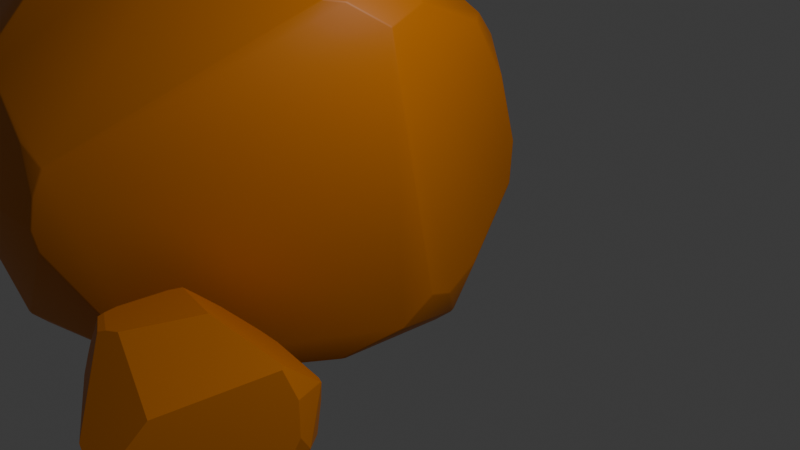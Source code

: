 # Source: rock2.blend  (saved by Blender 4.3.34; exported with 4.5.12 LTS)
import bpy
from mathutils import Matrix  # noqa: F401  (used for matrix-valued properties, if any)

bpy.ops.wm.read_factory_settings(use_empty=True)
scene = bpy.context.scene
scene.name = 'Scene'

# ---- collections
col_collection = bpy.data.collections.new('Collection'); scene.collection.children.link(col_collection)

# ---- materials (node trees are filled in below, after node groups)
mat_material_006 = bpy.data.materials.new('Material.006')
mat_material_002 = bpy.data.materials.new('Material.002')

# ---- material node trees
mat_material_006.use_nodes = True; mat_material_006.node_tree.nodes.clear()
_N = mat_material_006.node_tree.nodes; _L = mat_material_006.node_tree.links
n0 = _N.new('ShaderNodeBsdfPrincipled'); n0.name = 'Principled BSDF'; n0.location = (10, 300)
n0.inputs[0].default_value = (0.7084, 0.2051, 0.0, 1.0)
n1 = _N.new('ShaderNodeOutputMaterial'); n1.name = 'Material Output'; n1.location = (300, 300)
_L.new(n0.outputs[0], n1.inputs[0])
n1.is_active_output = True
mat_material_002.use_nodes = True; mat_material_002.node_tree.nodes.clear()
_N = mat_material_002.node_tree.nodes; _L = mat_material_002.node_tree.links
n0 = _N.new('ShaderNodeBsdfPrincipled'); n0.name = 'Principled BSDF'; n0.location = (10, 300)
n0.inputs[0].default_value = (0.7084, 0.2051, 0.0, 1.0)
n1 = _N.new('ShaderNodeOutputMaterial'); n1.name = 'Material Output'; n1.location = (300, 300)
_L.new(n0.outputs[0], n1.inputs[0])
n1.is_active_output = True

# ---- world
world_world = bpy.data.worlds.new('World'); scene.world = world_world
world_world.use_nodes = True; world_world.node_tree.nodes.clear()
_N = world_world.node_tree.nodes; _L = world_world.node_tree.links
n0 = _N.new('ShaderNodeOutputWorld'); n0.name = 'World Output'; n0.location = (300, 300)
n1 = _N.new('ShaderNodeBackground'); n1.name = 'Background'; n1.location = (10, 300)
n1.inputs[0].default_value = (0.05088, 0.05088, 0.05088, 1.0)
_L.new(n1.outputs[0], n0.inputs[0])
n0.is_active_output = True
world_world.color = (0.05088, 0.05088, 0.05088)
world_world.sun_shadow_jitter_overblur = 0.0

# ---- cameras
cam_camera = bpy.data.cameras.new('Camera')
cam_camera.clip_end = 100.0
cam_camera.ortho_scale = 7.314

# ---- lights
light_light = bpy.data.lights.new('Light', 'POINT')
light_light.energy = 1000.0
light_light.shadow_soft_size = 0.1

# ---- meshes
me_icosphere_001 = bpy.data.meshes.new('Icosphere.001')
me_icosphere_001.from_pydata([(-0.2764, -0.8506, -0.4472), (0.7236, 0.5257, -0.4472), (0.0, 0.0, 1.0), (0.8506, 0.0, -0.5257), (-0.5878, -0.809, 0.0), (0.5878, 0.809, 0.0), (0.5257, 0.0, 0.8507), (-0.4253, -0.309, 0.8507), (0.7028, 0.5106, -0.4754), (0.6498, 0.5711, -0.4598), (-0.397, 0.8345, -0.274), (-0.2589, -0.7968, -0.5092), (-0.4252, -0.7239, -0.4756), (-0.183, 0.9011, -0.2961), (0.3498, 0.809, -0.3851), (0.1758, 0.8723, -0.3516), (-0.638, 0.6544, -0.263), (-0.755, -0.4514, -0.392), (-0.6679, -0.5626, -0.4193), (0.8124, 0.02779, -0.555), (0.8034, -0.03435, -0.5619), (0.2027, -0.7653, -0.5717), (0.7417, 0.3703, 0.5054), (0.57, 0.8114, 0.02555), (-0.03713, 0.9799, -0.06008), (-0.2194, 0.1594, 0.923), (0.02406, 0.07404, 0.9779), (0.4391, 0.1193, 0.8507), (0.5959, 0.2161, 0.7102), (0.7487, 0.4561, 0.4048), (0.6013, 0.7673, 0.07092), (-0.1617, 0.9475, 0.0), (-0.4559, 0.809, 0.2134), (0.4597, 0.8506, 0.0), (0.03383, 0.9754, -0.06766), (-0.6813, -0.6139, 0.308), (-0.6338, -0.581, 0.4625), (-0.5478, -0.398, 0.6849), (-0.4253, 0.1914, 0.8507), (-0.4988, -0.2557, 0.7946), (-0.5837, 0.8103, 0.0), (-0.5806, 0.809, 0.01162), (-0.7618, -0.5695, 0.0), (-0.585, 0.8094, -0.004072), (-0.5923, 0.795, -0.0238), (-0.8163, -0.4069, -0.2695), (-0.6867, 0.5867, -0.2649), (-0.8259, -0.2851, -0.3599), (-0.4169, 0.2501, 0.8536), (-0.5066, 0.7328, 0.3108), (0.1856, -0.815, -0.5145), (0.7918, -0.2437, -0.4893), (-0.04572, -0.9753, -0.07398), (0.6112, -0.2631, 0.6797), (-0.06104, -0.9802, 0.0), (-0.05473, -0.9602, 0.1095), (0.2259, -0.7822, -0.5539), (0.2873, -0.7279, -0.5789), (0.6414, -0.397, -0.5863), (0.3607, -0.2271, 0.8507), (-0.3537, -0.7532, 0.5103), (-0.1345, -0.9023, 0.269), (0.5602, -0.3096, 0.6904), (-0.03234, -0.9268, 0.2066), (0.07977, -0.2455, 0.9267), (-0.1718, -0.3914, 0.8507), (-0.3243, -0.6198, 0.6487), (-0.3183, -0.809, 0.436), (0.7743, 0.2913, 0.493), (0.8771, 0.3795, -0.1455), (0.7268, 0.0, 0.6307), (0.8605, 0.4336, 0.0), (0.8737, -0.07085, -0.4052), (0.8825, 0.09807, -0.3589), (0.8187, 0.4052, 0.2648), (0.7164, -0.176, 0.5902), (0.8594, -0.1647, -0.368)], [], [(47, 17, 45), (70, 75, 76, 72, 73, 69, 71, 74, 68), (26, 25, 2), (38, 7, 2, 25, 48), (38, 39, 7), (39, 37, 7), (59, 6, 2, 64), (75, 70, 6, 53), (42, 4, 35), (12, 0, 4, 18), (72, 3, 73), (8, 9, 1), (11, 0, 12), (3, 20, 19), (45, 17, 18, 4, 42), (44, 16, 46), (49, 48, 25, 26, 27, 28, 22, 29, 30, 23, 33, 34, 24, 31, 32), (1, 9, 14, 5), (3, 19, 8, 1), (51, 58, 20, 3), (5, 14, 15, 34, 33), (71, 5, 30, 29, 74), (6, 28, 27), (6, 27, 26, 2), (41, 49, 32), (15, 13, 24, 34), (5, 23, 30), (5, 33, 23), (68, 22, 28, 6, 70), (74, 29, 22, 68), (39, 38, 48, 49, 41, 40, 43, 44, 46, 47, 45, 42, 35, 36, 37), (10, 16, 44, 43), (31, 40, 41, 32), (10, 43, 40, 31, 24, 13), (11, 12, 18, 17, 47, 46, 16, 10, 13, 15, 14, 9, 8, 19, 20, 58, 57, 21), (21, 57, 56), (59, 62, 53, 6), (0, 52, 54, 4), (0, 50, 52), (21, 56, 50, 0, 11), (59, 64, 65, 66, 60, 67, 61, 63, 62), (7, 66, 65), (7, 65, 64, 2), (55, 63, 61), (4, 54, 55, 61, 67), (4, 67, 60, 36, 35), (36, 60, 66, 7, 37), (62, 63, 55, 54, 52, 50, 56, 57, 58, 51, 76, 75, 53), (51, 3, 72, 76), (1, 5, 71, 69), (3, 1, 69, 73)])
me_icosphere_001.polygons.foreach_set('use_smooth', [True] * 51)
_uv = me_icosphere_001.uv_layers.new(name='UVMap')
_uv.uv.foreach_set('vector', [0.8672, 0.1784, 0.8975, 0.1775, 0.8869, 0.1958, 0.3843, 0.3507, 0.3186, 0.3374, 0.3374, 0.1793, 0.3532, 0.1755, 0.3781, 0.1824, 0.4239, 0.2106, 0.4317, 0.2362, 0.432, 0.2758, 0.4166, 0.3149, 0.6296, 0.4607, 0.6598, 0.4318, 0.6364, 0.4724, 0.79, 0.3937, 0.8636, 0.3937, 0.8182, 0.4724, 0.7947, 0.4318, 0.7814, 0.3952, 0.79, 0.3937, 0.8558, 0.3801, 0.8636, 0.3937, 0.8558, 0.3801, 0.8823, 0.3613, 0.8636, 0.3937, 0.2769, 0.3937, 0.3182, 0.3937, 0.2727, 0.4724, 0.2504, 0.4337, 0.3186, 0.3374, 0.343, 0.3507, 0.3182, 0.3937, 0.2943, 0.3522, 0.911, 0.2362, 0.9545, 0.2362, 0.9232, 0.2904, 0.9671, 0.1575, 1.0, 0.1575, 0.9545, 0.2362, 0.9183, 0.1734, 0.3532, 0.1755, 0.3636, 0.1575, 0.3781, 0.1824, 0.4577, 0.152, 0.4691, 0.1575, 0.4545, 0.1575, 0.993, 0.1454, 1.0, 0.1575, 0.9671, 0.1575, 0.3636, 0.1575, 0.3586, 0.1487, 0.3677, 0.1504, 0.8869, 0.1958, 0.8975, 0.1775, 0.9183, 0.1734, 0.9545, 0.2362, 0.911, 0.2362, 0.6839, 0.2326, 0.7046, 0.1968, 0.7168, 0.1965, 0.6776, 0.2859, 0.7759, 0.3952, 0.6598, 0.4318, 0.4613, 0.4607, 0.4308, 0.3937, 0.4287, 0.3596, 0.431, 0.3149, 0.4441, 0.2968, 0.4939, 0.2468, 0.5026, 0.2407, 0.5198, 0.2362, 0.5851, 0.2261, 0.597, 0.2256, 0.6159, 0.2362, 0.6634, 0.2681, 0.4545, 0.1575, 0.4691, 0.1575, 0.5333, 0.1785, 0.5, 0.2362, 0.3636, 0.1575, 0.3677, 0.1504, 0.4514, 0.152, 0.4545, 0.1575, 0.3215, 0.1575, 0.2976, 0.132, 0.3586, 0.1487, 0.3636, 0.1575, 0.5, 0.2362, 0.5333, 0.1785, 0.5605, 0.1835, 0.5851, 0.2261, 0.5198, 0.2362, 0.4317, 0.2362, 0.5, 0.2362, 0.4939, 0.2468, 0.4441, 0.2968, 0.432, 0.2758, 0.4091, 0.3937, 0.4287, 0.3596, 0.4308, 0.3937, 0.4091, 0.3937, 0.4308, 0.3937, 0.4613, 0.4607, 0.4545, 0.4724, 0.6808, 0.2379, 0.6776, 0.2859, 0.6634, 0.2681, 0.5605, 0.1835, 0.621, 0.1841, 0.597, 0.2256, 0.5851, 0.2261, 0.5, 0.2362, 0.5026, 0.2407, 0.4939, 0.2468, 0.5, 0.2362, 0.5198, 0.2362, 0.5026, 0.2407, 0.4166, 0.3149, 0.431, 0.3149, 0.4287, 0.3596, 0.4091, 0.3937, 0.3843, 0.3507, 0.432, 0.2758, 0.4441, 0.2968, 0.431, 0.3149, 0.4166, 0.3149, 0.8558, 0.3801, 0.79, 0.3937, 0.7759, 0.3952, 0.6776, 0.2859, 0.6808, 0.2379, 0.6812, 0.2362, 0.6814, 0.2355, 0.6839, 0.2326, 0.7168, 0.1965, 0.8672, 0.1784, 0.8869, 0.1958, 0.911, 0.2362, 0.01415, 0.2904, 0.01773, 0.3149, 0.8823, 0.3613, 0.654, 0.188, 0.7046, 0.1968, 0.6839, 0.2326, 0.6814, 0.2355, 0.6159, 0.2362, 0.6812, 0.2362, 0.6808, 0.2379, 0.6634, 0.2681, 0.654, 0.188, 0.6814, 0.2355, 0.6812, 0.2362, 0.6159, 0.2362, 0.597, 0.2256, 0.621, 0.1841, 0.09789, 0.1454, 0.9671, 0.1575, 0.9183, 0.1734, 0.8975, 0.1775, 0.8672, 0.1784, 0.7168, 0.1965, 0.7046, 0.1968, 0.654, 0.188, 0.621, 0.1841, 0.5605, 0.1835, 0.5333, 0.1785, 0.4691, 0.1575, 0.4514, 0.152, 0.3677, 0.1504, 0.3586, 0.1487, 0.2695, 0.132, 0.1889, 0.1446, 0.1754, 0.1463, 0.1754, 0.1463, 0.1889, 0.1446, 0.1779, 0.1506, 0.2769, 0.3937, 0.2843, 0.3548, 0.2943, 0.3522, 0.3182, 0.3937, 0.09091, 0.1575, 0.1288, 0.2232, 0.1269, 0.2362, 0.04546, 0.2362, 0.09091, 0.1575, 0.1688, 0.1575, 0.1288, 0.2232, 0.1754, 0.1463, 0.1779, 0.1506, 0.1688, 0.1575, 0.09091, 0.1575, 0.09789, 0.1454, 0.2769, 0.3937, 0.1132, 0.4337, 0.08466, 0.3937, 0.07371, 0.3447, 0.07299, 0.3149, 0.08315, 0.3015, 0.1131, 0.2765, 0.1304, 0.2688, 0.2843, 0.3548, 0.04546, 0.3937, 0.07371, 0.3447, 0.08466, 0.3937, 0.04546, 0.3937, 0.08466, 0.3937, 0.1132, 0.4337, 0.09091, 0.4724, 0.1269, 0.2526, 0.1304, 0.2688, 0.1131, 0.2765, 0.04546, 0.2362, 0.1269, 0.2362, 0.1269, 0.2526, 0.1131, 0.2765, 0.08315, 0.3015, 0.04546, 0.2362, 0.08315, 0.3015, 0.07299, 0.3149, 0.01773, 0.3149, 0.01415, 0.2904, 0.01773, 0.3149, 0.07299, 0.3149, 0.07371, 0.3447, 0.04546, 0.3937, 0.02678, 0.3613, 0.2843, 0.3548, 0.1304, 0.2688, 0.1269, 0.2526, 0.1269, 0.2362, 0.1288, 0.2232, 0.1688, 0.1575, 0.1779, 0.1506, 0.1889, 0.1446, 0.2976, 0.132, 0.3215, 0.1575, 0.3374, 0.1793, 0.3186, 0.3374, 0.2943, 0.3522, 0.3215, 0.1575, 0.3636, 0.1575, 0.3532, 0.1755, 0.3374, 0.1793, 0.4545, 0.1575, 0.5, 0.2362, 0.4317, 0.2362, 0.4239, 0.2106, 0.3636, 0.1575, 0.4545, 0.1575, 0.4239, 0.2106, 0.3781, 0.1824])
me_icosphere_001.materials.append(mat_material_006)
me_icosphere_001.update()
me_icosphere_010 = bpy.data.meshes.new('Icosphere.010')
me_icosphere_010.from_pydata([(-0.8944, -0.5408, -0.7114), (0.4253, -0.8498, -1.115), (0.4253, -0.2318, -1.115), (-0.6882, -1.041, -0.79), (-0.5878, -1.35, -0.2642), (-0.9182, -0.6704, -0.5238), (-0.6642, -1.19, -0.01262), (-0.524, -1.189, 0.217), (-0.9137, -0.4356, -0.5593), (-0.3612, -1.047, 0.4581), (-0.8389, -0.1502, -0.4886), (-0.8025, -1.054, -0.2642), (-0.8766, -0.9039, -0.4131), (0.7137, -1.059, -0.7249), (0.6451, -0.07206, -0.8176), (0.6858, 0.008189, -0.7179), (0.9373, -0.3067, -0.1558), (0.7091, 0.01531, -0.6635), (0.7194, -1.069, -0.7121), (0.9405, -0.7923, -0.181), (0.722, -1.07, -0.7062), (0.917, -0.207, -0.1962), (0.8858, -0.1419, -0.2642), (0.908, -0.9091, -0.2642), (0.9273, -0.8671, -0.2167), (0.5735, -0.3394, -1.002), (0.5903, -0.7299, -0.9888), (0.9044, -0.4862, 0.104), (0.9062, -0.605, 0.09012), (-0.3491, -1.029, 0.4745), (-0.7285, 0.04865, -0.344), (0.7872, -0.1127, 0.0635), (0.6983, 0.1162, -0.2642), (0.6634, -1.192, -0.5133), (-0.2925, -1.259, 0.3207), (-0.317, -1.35, 0.1739), (-0.3238, -1.312, 0.2511), (0.884, -0.9421, -0.2642), (0.906, -0.8825, -0.1741), (0.8428, -0.7675, 0.106), (-0.3004, -1.026, 0.488), (-0.3507, -0.9361, 0.455), (-0.3797, -0.5778, 0.3421), (0.3348, -0.1675, 0.2944), (0.03223, -0.9842, 0.5116), (-0.0985, -1.051, 0.5177), (0.7701, -0.2128, 0.2051), (0.7716, -0.174, 0.164), (0.5113, -0.248, 0.3383), (0.4474, -0.2063, 0.3186), (-0.09719, -0.8399, -1.175), (0.1876, -0.6771, -1.198), (0.351, -0.2858, -1.141), (-0.6453, -0.5408, -0.984), (0.3256, -0.1994, -1.115), (-0.6255, -0.2338, -0.9154), (-0.5674, -0.669, -1.032), (-0.3338, -0.8049, -1.115), (-0.6928, -0.05185, -0.7882), (-0.6971, -0.04725, -0.7721), (0.3631, -0.04022, -0.9904), (0.6081, 0.05599, -0.7311), (0.6496, 0.1393, -0.4677), (-0.7033, 0.07854, -0.3589), (0.0008291, 0.1899, -0.1545), (0.6417, 0.1774, -0.3413), (-0.6837, -0.05448, -0.7989), (-0.5411, -0.07419, -0.8958), (0.1886, -0.07198, -1.055), (0.4882, -1.211, -0.7515), (-0.6658, -1.06, -0.7857), (-0.579, -1.351, -0.2768), (-0.2457, -0.9262, -1.115), (-0.6258, -1.041, -0.8285), (0.07631, -0.9632, -1.115), (0.3518, -1.076, -0.9678), (-0.554, -1.361, -0.2642), (-0.1877, -1.459, -0.1621), (0.4556, -1.321, -0.5467), (-0.1233, -0.9204, -1.151)], [], [(13, 1, 26), (52, 54, 2), (24, 23, 20, 18, 13, 26, 25, 14, 15, 17, 22, 21, 16, 19), (11, 4, 6), (12, 3, 4, 11), (67, 55, 66), (56, 3, 0, 53), (73, 70, 3), (25, 2, 14), (26, 1, 2, 25), (74, 1, 75), (63, 59, 10, 30), (58, 0, 8, 10, 59), (0, 3, 12, 5), (0, 5, 8), (37, 23, 24, 38), (19, 16, 27, 28), (64, 65, 62, 61, 60, 68, 67, 66, 58, 59, 63), (22, 32, 31, 21), (40, 41, 29), (19, 28, 39, 38, 24), (4, 35, 36, 7, 6), (7, 36, 34, 9), (20, 23, 37, 33), (69, 18, 20, 33, 78), (71, 76, 4), (9, 29, 41, 42, 30, 10, 8, 5, 12, 11, 6, 7), (9, 34, 45, 40, 29), (40, 45, 44, 48, 49, 43, 42, 41), (46, 47, 49, 48), (44, 39, 28, 27, 46, 48), (21, 31, 47, 46, 27, 16), (67, 68, 54, 52, 51, 50, 57, 56, 53, 55), (1, 51, 52, 2), (49, 47, 31, 32, 65, 64, 43), (42, 43, 64, 63, 30), (17, 62, 65, 32, 22), (15, 61, 62, 17), (2, 60, 61, 15, 14), (2, 54, 68, 60), (53, 0, 58, 66, 55), (36, 35, 77, 78, 33, 37, 38, 39, 44, 45, 34), (4, 76, 77, 35), (51, 1, 74, 79, 50), (50, 79, 72, 57), (57, 72, 73, 3, 56), (77, 76, 71, 70, 73, 72, 79, 74, 75, 69, 78), (3, 70, 71, 4), (1, 13, 18, 69, 75)])
_uv = me_icosphere_010.uv_layers.new(name='UVMap')
_uv.uv.foreach_set('vector', [0.2742, 0.1548, 0.3182, 0.07873, 0.3358, 0.1093, 0.5079, 0.06497, 0.5154, 0.07873, 0.5, 0.07873, 0.3141, 0.2433, 0.3074, 0.2362, 0.2722, 0.1584, 0.2719, 0.1575, 0.2742, 0.1548, 0.3358, 0.1093, 0.3933, 0.1062, 0.4665, 0.1368, 0.462, 0.1575, 0.4594, 0.1659, 0.4254, 0.2362, 0.415, 0.2464, 0.3981, 0.2553, 0.3266, 0.2508, 0.9008, 0.2362, 0.9545, 0.2362, 0.929, 0.2805, 0.8765, 0.2139, 0.9091, 0.1575, 0.9545, 0.2362, 0.9008, 0.2362, 0.7185, 0.1318, 0.7448, 0.1271, 0.7285, 0.1553, 0.8753, 0.09892, 0.9091, 0.1575, 0.8182, 0.1575, 0.8489, 0.1043, 0.9145, 0.1481, 0.914, 0.1575, 0.9091, 0.1575, 0.3933, 0.1062, 0.4091, 0.07873, 0.4426, 0.1368, 0.3358, 0.1093, 0.3182, 0.07873, 0.4091, 0.07873, 0.3933, 0.1062, 0.1733, 0.07873, 0.2273, 0.07873, 0.2067, 0.1144, 0.7144, 0.222, 0.7288, 0.1601, 0.7533, 0.2026, 0.7201, 0.2242, 0.7293, 0.1575, 0.8182, 0.1575, 0.8027, 0.1842, 0.7533, 0.2026, 0.7288, 0.1601, 0.8182, 0.1575, 0.9091, 0.1575, 0.8765, 0.2139, 0.8372, 0.1905, 0.8182, 0.1575, 0.8372, 0.1905, 0.8027, 0.1842, 0.3014, 0.2362, 0.3074, 0.2362, 0.3141, 0.2433, 0.3104, 0.2497, 0.3266, 0.2508, 0.3981, 0.2553, 0.3717, 0.301, 0.3542, 0.2986, 0.5525, 0.254, 0.4845, 0.2226, 0.4793, 0.2004, 0.4773, 0.1575, 0.5174, 0.1089, 0.5404, 0.09332, 0.7185, 0.1318, 0.7285, 0.1553, 0.7293, 0.1575, 0.7288, 0.1601, 0.7144, 0.222, 0.4254, 0.2362, 0.4723, 0.2362, 0.4374, 0.2853, 0.415, 0.2464, 0.07094, 0.3698, 0.1083, 0.3623, 0.06425, 0.3665, 0.3266, 0.2508, 0.3542, 0.2986, 0.3249, 0.297, 0.3104, 0.2497, 0.3141, 0.2433, 0.04546, 0.2362, 0.08333, 0.3018, 0.07889, 0.3149, 0.03939, 0.3149, 0.01988, 0.2805, 0.03939, 0.3149, 0.07889, 0.3149, 0.08263, 0.3293, 0.06341, 0.3626, 0.2722, 0.1584, 0.3074, 0.2362, 0.3014, 0.2362, 0.2526, 0.1923, 0.2263, 0.1575, 0.2719, 0.1575, 0.2722, 0.1584, 0.2526, 0.1923, 0.2115, 0.1927, 0.04673, 0.234, 0.05069, 0.2362, 0.04546, 0.2362, 0.06341, 0.3626, 0.06425, 0.3665, 0.1083, 0.3623, 0.2879, 0.3401, 0.7201, 0.2242, 0.7533, 0.2026, 0.8027, 0.1842, 0.8372, 0.1905, 0.8765, 0.2139, 0.9008, 0.2362, 0.01988, 0.2805, 0.03939, 0.3149, 0.06341, 0.3626, 0.08263, 0.3293, 0.1003, 0.377, 0.07094, 0.3698, 0.06425, 0.3665, 0.07094, 0.3698, 0.1003, 0.377, 0.1276, 0.3774, 0.4026, 0.3364, 0.4165, 0.3334, 0.4284, 0.3303, 0.2879, 0.3401, 0.1083, 0.3623, 0.4226, 0.3103, 0.4287, 0.3028, 0.4165, 0.3334, 0.4031, 0.3364, 0.1276, 0.3774, 0.3249, 0.297, 0.3542, 0.2986, 0.3717, 0.301, 0.4226, 0.3103, 0.4031, 0.3364, 0.415, 0.2464, 0.4374, 0.2853, 0.4287, 0.3028, 0.4226, 0.3103, 0.3717, 0.301, 0.3981, 0.2553, 0.7185, 0.1318, 0.5404, 0.09332, 0.5154, 0.07873, 0.4011, 0.06497, 0.2019, 0.03473, 0.9363, 0.0471, 0.9117, 0.07873, 0.8753, 0.09892, 0.7875, 0.1043, 0.7448, 0.1271, 0.3182, 0.07873, 0.3436, 0.03473, 0.4011, 0.06497, 0.4091, 0.07873, 0.4165, 0.3334, 0.4287, 0.3028, 0.4374, 0.2853, 0.4723, 0.2362, 0.4845, 0.2226, 0.5525, 0.254, 0.4284, 0.3303, 0.2879, 0.3401, 0.4284, 0.3303, 0.5525, 0.254, 0.7144, 0.222, 0.7201, 0.2242, 0.4594, 0.1659, 0.4793, 0.2004, 0.4845, 0.2226, 0.4723, 0.2362, 0.4254, 0.2362, 0.462, 0.1575, 0.4773, 0.1575, 0.4793, 0.2004, 0.4594, 0.1659, 0.5, 0.07873, 0.5174, 0.1089, 0.4773, 0.1575, 0.462, 0.1575, 0.4665, 0.1368, 0.5, 0.07873, 0.5154, 0.07873, 0.5404, 0.09332, 0.5174, 0.1089, 0.7875, 0.1043, 0.8182, 0.1575, 0.7293, 0.1575, 0.7285, 0.1553, 0.7448, 0.1271, 0.07889, 0.3149, 0.08333, 0.3018, 0.1064, 0.2515, 0.2115, 0.1927, 0.2526, 0.1923, 0.3014, 0.2362, 0.3104, 0.2497, 0.3249, 0.297, 0.1274, 0.3774, 0.1003, 0.377, 0.08263, 0.3293, 0.04546, 0.2362, 0.05069, 0.2362, 0.1064, 0.2515, 0.08333, 0.3018, 0.2019, 0.03473, 0.2273, 0.07873, 0.1733, 0.07873, 0.1473, 0.05978, 0.1546, 0.0471, 0.9363, 0.0471, 0.9436, 0.05978, 0.9337, 0.07873, 0.9117, 0.07873, 0.9117, 0.07873, 0.9337, 0.07873, 0.9145, 0.1481, 0.9091, 0.1575, 0.8753, 0.09892, 0.1064, 0.2515, 0.05069, 0.2362, 0.9558, 0.234, 0.914, 0.1575, 0.9145, 0.1481, 0.9337, 0.07873, 0.1473, 0.05978, 0.1733, 0.07873, 0.2067, 0.1144, 0.2263, 0.1575, 0.2115, 0.1927, 0.9091, 0.1575, 0.914, 0.1575, 0.9558, 0.234, 0.9545, 0.2362, 0.2273, 0.07873, 0.2712, 0.1548, 0.2719, 0.1575, 0.2263, 0.1575, 0.2067, 0.1144])
me_icosphere_010.materials.append(mat_material_002)
me_icosphere_010.update()

# ---- objects
ob_light = bpy.data.objects.new('Light', light_light)
ob_camera = bpy.data.objects.new('Camera', cam_camera)
ob_icosphere_001 = bpy.data.objects.new('Icosphere.001', me_icosphere_001)
ob_icosphere_010 = bpy.data.objects.new('Icosphere.010', me_icosphere_010)

# ---- transforms, parenting, visibility, modifiers, constraints
ob_light.location = (4.076, 1.005, 5.904)
ob_light.rotation_euler = (0.6503, 0.05522, 1.866)
ob_light.lock_rotations_4d = False
ob_light.empty_display_type = 'ARROWS'
ob_light.color = (0.0, 0.0, 0.0, 0.0)
ob_light.lineart.crease_threshold = 0.0
ob_camera.location = (7.359, -6.926, 4.958)
ob_camera.rotation_euler = (1.109, 0.0, 0.8149)
ob_camera.lock_rotations_4d = False
ob_camera.empty_display_type = 'ARROWS'
ob_camera.color = (0.0, 0.0, 0.0, 0.0)
ob_camera.display_type = 'WIRE'
ob_camera.lineart.crease_threshold = 0.0
ob_icosphere_001.location = (-3.684, 0.7184, -0.3332)
ob_icosphere_001.rotation_euler = (0.0, -0.0, -12.28)
ob_icosphere_001.scale = (3.617, 3.447, 3.268)
_m = ob_icosphere_001.modifiers.new('Bevel', 'BEVEL')
_m.width = 0.01
_m.width_pct = 0.01
_m.limit_method = 'NONE'
_m.offset_type = 'WIDTH'
ob_icosphere_010.location = (-0.7053, -2.188, -0.7465)
ob_icosphere_010.rotation_euler = (1.086, -0.0, 0.0)
ob_icosphere_010.scale = (-1.288, 1.2, 1.414)

# ---- collection membership
col_collection.objects.link(ob_light)
col_collection.objects.link(ob_camera)
col_collection.objects.link(ob_icosphere_001)
col_collection.objects.link(ob_icosphere_010)

# ---- scene / render settings (as saved in the file)
scene.camera = ob_camera
scene.frame_start = 1; scene.frame_end = 250; scene.frame_set(36)
scene.render.engine = 'BLENDER_EEVEE_NEXT'
bpy.context.view_layer.update()
